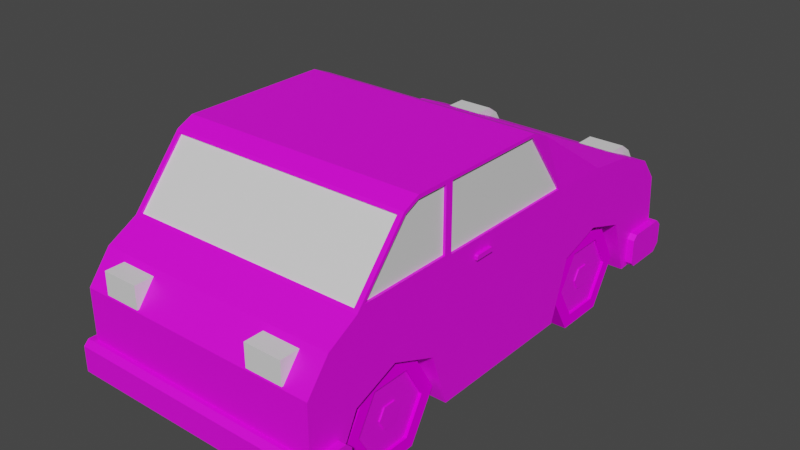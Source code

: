 # Source: model-scenario-ground-level0-misc-car0.blend  (saved by Blender 3.1.7; exported with 4.5.12 LTS)
import bpy
from mathutils import Matrix  # noqa: F401  (used for matrix-valued properties, if any)

bpy.ops.wm.read_factory_settings(use_empty=True)
scene = bpy.context.scene
scene.name = 'Scene'

# ---- collections
col_collection = bpy.data.collections.new('Collection'); scene.collection.children.link(col_collection)

# ---- images (referenced by path relative to the original .blend; pixels are not part of the script)
import os
ASSET_DIR = os.environ.get("B2B_ASSET_DIR", "")  # directory of the original .blend (textures are referenced by path, not embedded)
HERE = os.path.dirname(os.path.abspath(__file__))  # packed textures are extracted next to this script under _unpacked/

def load_image(name, relpath, width, height, colorspace="sRGB"):
    """Load a texture the original file referenced (path relative to the .blend, or extracted next to this script)."""
    p = next((c for c in (os.path.join(HERE, relpath), os.path.join(ASSET_DIR, relpath)) if relpath and os.path.exists(c)), "")
    if p:
        img = bpy.data.images.load(p, check_existing=True)
        img.name = name
    else:  # same state as the original file: an image datablock whose file is absent (Cycles renders it pink)
        img = bpy.data.images.new(name, width, height)
        img.source = "FILE"
        img.filepath = "//" + (relpath or name)
    img.colorspace_settings.name = colorspace
    return img
img_carcass_texture_3 = load_image('carcass texture 3', 'texture-scenario-static-level0-micelanious-car0-wheel.tga', 1024, 1024, 'sRGB')
img_carcass_uv = load_image('carcass uv', '', 1024, 1024, 'sRGB')

# ---- materials (node trees are filled in below, after node groups)
mat_material_metal = bpy.data.materials.new('material_metal')
mat_material_metal.use_transparent_shadow = False
mat_material_glass = bpy.data.materials.new('material_glass')
mat_material_glass.use_transparent_shadow = False
mat_material_carcass_metal = bpy.data.materials.new('material_carcass_metal')
mat_material_carcass_metal.use_transparent_shadow = False
mat_material_emissive_front_light = bpy.data.materials.new('material_emissive_front_light')
mat_material_emissive_front_light.use_transparent_shadow = False
mat_material_emissive_back_light = bpy.data.materials.new('material_emissive_back_light')
mat_material_emissive_back_light.use_transparent_shadow = False
mat_material_wheel_metal = bpy.data.materials.new('material_wheel_metal')
mat_material_wheel_metal.use_transparent_shadow = False
mat_material_wheel_eraser = bpy.data.materials.new('material_wheel_eraser')
mat_material_wheel_eraser.use_transparent_shadow = False

# ---- material node trees
mat_material_metal.use_nodes = True; mat_material_metal.node_tree.nodes.clear()
_N = mat_material_metal.node_tree.nodes; _L = mat_material_metal.node_tree.links
n0 = _N.new('ShaderNodeBsdfPrincipled'); n0.name = 'Principled BSDF'; n0.location = (10, 300)
n0.distribution = 'GGX'
n0.subsurface_method = 'RANDOM_WALK_SKIN'
n0.inputs[3].default_value = 1.45
n0.inputs[27].default_value = (0.0, 0.0, 0.0, 1.0)
n0.inputs[28].default_value = 1.0
n1 = _N.new('ShaderNodeOutputMaterial'); n1.name = 'Material Output'; n1.location = (300, 300)
n2 = _N.new('ShaderNodeTexImage'); n2.name = 'Image Texture'; n2.location = (-280, 280)
n2.image = img_carcass_texture_3
_L.new(n0.outputs[0], n1.inputs[0])
_L.new(n2.outputs[0], n0.inputs[0])
n1.is_active_output = True
mat_material_glass.use_nodes = True; mat_material_glass.node_tree.nodes.clear()
_N = mat_material_glass.node_tree.nodes; _L = mat_material_glass.node_tree.links
n0 = _N.new('ShaderNodeBsdfPrincipled'); n0.name = 'Principled BSDF'; n0.location = (10, 300)
n0.distribution = 'GGX'
n0.subsurface_method = 'RANDOM_WALK_SKIN'
n0.inputs[3].default_value = 1.45
n0.inputs[27].default_value = (0.0, 0.0, 0.0, 1.0)
n0.inputs[28].default_value = 1.0
n1 = _N.new('ShaderNodeOutputMaterial'); n1.name = 'Material Output'; n1.location = (300, 300)
_L.new(n0.outputs[0], n1.inputs[0])
n1.is_active_output = True
mat_material_carcass_metal.use_nodes = True; mat_material_carcass_metal.node_tree.nodes.clear()
_N = mat_material_carcass_metal.node_tree.nodes; _L = mat_material_carcass_metal.node_tree.links
n0 = _N.new('ShaderNodeBsdfPrincipled'); n0.name = 'Principled BSDF'; n0.location = (10, 300)
n0.distribution = 'GGX'
n0.subsurface_method = 'RANDOM_WALK_SKIN'
n0.inputs[3].default_value = 1.45
n0.inputs[27].default_value = (0.0, 0.0, 0.0, 1.0)
n0.inputs[28].default_value = 1.0
n1 = _N.new('ShaderNodeOutputMaterial'); n1.name = 'Material Output'; n1.location = (300, 300)
n2 = _N.new('ShaderNodeTexImage'); n2.name = 'Image Texture'; n2.location = (-280, 280)
n2.image = img_carcass_uv
_L.new(n0.outputs[0], n1.inputs[0])
_L.new(n2.outputs[0], n0.inputs[0])
n1.is_active_output = True
mat_material_emissive_front_light.use_nodes = True; mat_material_emissive_front_light.node_tree.nodes.clear()
_N = mat_material_emissive_front_light.node_tree.nodes; _L = mat_material_emissive_front_light.node_tree.links
n0 = _N.new('ShaderNodeBsdfPrincipled'); n0.name = 'Principled BSDF'; n0.location = (10, 300)
n0.distribution = 'GGX'
n0.subsurface_method = 'RANDOM_WALK_SKIN'
n0.inputs[3].default_value = 1.45
n0.inputs[27].default_value = (0.0, 0.0, 0.0, 1.0)
n0.inputs[28].default_value = 1.0
n1 = _N.new('ShaderNodeOutputMaterial'); n1.name = 'Material Output'; n1.location = (300, 300)
_L.new(n0.outputs[0], n1.inputs[0])
n1.is_active_output = True
mat_material_emissive_back_light.use_nodes = True; mat_material_emissive_back_light.node_tree.nodes.clear()
_N = mat_material_emissive_back_light.node_tree.nodes; _L = mat_material_emissive_back_light.node_tree.links
n0 = _N.new('ShaderNodeBsdfPrincipled'); n0.name = 'Principled BSDF'; n0.location = (10, 300)
n0.distribution = 'GGX'
n0.subsurface_method = 'RANDOM_WALK_SKIN'
n0.inputs[3].default_value = 1.45
n0.inputs[27].default_value = (0.0, 0.0, 0.0, 1.0)
n0.inputs[28].default_value = 1.0
n1 = _N.new('ShaderNodeOutputMaterial'); n1.name = 'Material Output'; n1.location = (300, 300)
_L.new(n0.outputs[0], n1.inputs[0])
n1.is_active_output = True
mat_material_wheel_metal.use_nodes = True; mat_material_wheel_metal.node_tree.nodes.clear()
_N = mat_material_wheel_metal.node_tree.nodes; _L = mat_material_wheel_metal.node_tree.links
n0 = _N.new('ShaderNodeBsdfPrincipled'); n0.name = 'Principled BSDF'; n0.location = (10, 300)
n0.distribution = 'GGX'
n0.subsurface_method = 'RANDOM_WALK_SKIN'
n0.inputs[3].default_value = 1.45
n0.inputs[27].default_value = (0.0, 0.0, 0.0, 1.0)
n0.inputs[28].default_value = 1.0
n1 = _N.new('ShaderNodeOutputMaterial'); n1.name = 'Material Output'; n1.location = (300, 300)
n2 = _N.new('ShaderNodeTexImage'); n2.name = 'Image Texture'; n2.location = (-280, 280)
n2.image = img_carcass_texture_3
_L.new(n0.outputs[0], n1.inputs[0])
_L.new(n2.outputs[0], n0.inputs[0])
n1.is_active_output = True
mat_material_wheel_eraser.use_nodes = True; mat_material_wheel_eraser.node_tree.nodes.clear()
_N = mat_material_wheel_eraser.node_tree.nodes; _L = mat_material_wheel_eraser.node_tree.links
n0 = _N.new('ShaderNodeBsdfPrincipled'); n0.name = 'Principled BSDF'; n0.location = (10, 300)
n0.distribution = 'GGX'
n0.subsurface_method = 'RANDOM_WALK_SKIN'
n0.inputs[3].default_value = 1.45
n0.inputs[13].default_value = 0.0
n0.inputs[27].default_value = (0.0, 0.0, 0.0, 1.0)
n0.inputs[28].default_value = 1.0
n1 = _N.new('ShaderNodeOutputMaterial'); n1.name = 'Material Output'; n1.location = (300, 300)
n2 = _N.new('ShaderNodeTexImage'); n2.name = 'Image Texture'; n2.location = (-280, 280)
n2.image = img_carcass_texture_3
_L.new(n0.outputs[0], n1.inputs[0])
_L.new(n2.outputs[0], n0.inputs[0])
n1.is_active_output = True

# ---- world
world_world = bpy.data.worlds.new('World'); scene.world = world_world
world_world.use_nodes = True; world_world.node_tree.nodes.clear()
_N = world_world.node_tree.nodes; _L = world_world.node_tree.links
n0 = _N.new('ShaderNodeOutputWorld'); n0.name = 'World Output'; n0.location = (300, 300)
n1 = _N.new('ShaderNodeBackground'); n1.name = 'Background'; n1.location = (10, 300)
n1.inputs[0].default_value = (0.05088, 0.05088, 0.05088, 1.0)
_L.new(n1.outputs[0], n0.inputs[0])
n0.is_active_output = True
world_world.color = (0.05088, 0.05088, 0.05088)
world_world.use_sun_shadow = False
world_world.sun_shadow_jitter_overblur = 0.0

# ---- meshes
me_car0_carcass_mesh = bpy.data.meshes.new('car0_carcass_mesh')
me_car0_carcass_mesh.from_pydata([(-0.9999, -0.7885, 0.2067), (-0.9999, -0.7885, 1.306), (-0.9999, 0.5059, 0.2067), (-0.9999, 0.5059, 1.306), (0.9999, -0.7885, 0.2067), (0.9999, -0.7885, 1.306), (0.9999, 0.5059, 0.2067), (0.9999, 0.5059, 1.306), (-0.9999, 1.756, 1.113), (-0.9999, 1.958, 0.2399), (0.9999, 1.958, 0.2399), (0.9999, 1.756, 1.113), (-0.9999, -2.08, 0.2419), (0.9999, -1.894, 1.171), (-0.9999, -1.894, 1.171), (0.9999, -2.08, 0.2419), (-0.9998, -1.313, 0.8011), (1.0, -1.313, 0.8011), (1.0, -0.9348, 0.6444), (-0.9998, -0.9348, 0.6444), (-0.9998, -1.671, 0.66), (1.0, -1.671, 0.66), (0.9999, 1.018, 0.812), (-0.9999, 1.018, 0.812), (0.9999, 0.6575, 0.6962), (-0.9999, 0.6575, 0.6962), (0.9999, 1.378, 0.6962), (-0.9999, 1.378, 0.6962), (-0.9999, 1.544, 0.2251), (0.9999, 1.544, 0.2251), (-0.9998, -1.876, 0.2426), (0.9999, -1.876, 0.2426), (-0.9999, 1.014, 1.306), (-0.9999, 1.907, 0.9203), (0.9999, 1.907, 0.9203), (0.9999, 1.014, 1.306), (0.9999, 1.439, 1.249), (-0.9999, 1.439, 1.249), (-0.9999, -2.08, 0.932), (-0.9999, -1.649, 1.306), (0.9999, -1.649, 1.306), (0.9999, -2.08, 0.932), (-0.9999, -0.7885, 1.865), (-0.9999, 0.1172, 1.865), (0.9999, 0.1172, 1.865), (0.9999, -0.7885, 1.865), (-1.011, 0.2895, 1.791), (0.9884, 0.2895, 1.791), (0.9999, -1.093, 1.865), (-0.9999, -1.093, 1.865), (-0.9999, -1.226, 1.802), (0.9999, -1.226, 1.802), (0.941, 0.3179, 1.772), (0.9519, 0.986, 1.325), (-0.9524, 0.986, 1.325), (-0.9633, 0.3179, 1.772), (0.941, 0.3079, 1.757), (0.9519, 0.9761, 1.31), (-0.9524, 0.9761, 1.31), (-0.9633, 0.3079, 1.757), (0.9601, -1.631, 1.327), (-0.9601, -1.631, 1.327), (-0.9601, -1.244, 1.781), (0.9601, -1.244, 1.781), (0.9601, -1.618, 1.316), (-0.9601, -1.618, 1.316), (-0.9601, -1.231, 1.77), (0.9601, -1.231, 1.77), (0.9999, -1.584, 1.345), (0.9999, -0.8276, 1.345), (0.9999, -1.095, 1.836), (0.9999, -0.8276, 1.836), (0.9999, -1.212, 1.781), (0.9802, -1.584, 1.345), (0.9802, -0.8276, 1.345), (0.9802, -1.095, 1.836), (0.9802, -0.8276, 1.836), (0.9802, -1.212, 1.781), (0.9999, 0.4737, 1.33), (0.9999, -0.7648, 1.33), (0.9999, 0.1019, 1.841), (0.9999, -0.7648, 1.841), (0.9801, 0.4737, 1.33), (0.9801, -0.7648, 1.33), (0.9801, 0.1019, 1.841), (0.9801, -0.7648, 1.841), (-0.9999, -1.584, 1.345), (-0.9999, -0.8274, 1.345), (-0.9999, -1.095, 1.837), (-0.9999, -0.8274, 1.837), (-0.9999, -1.212, 1.781), (-0.9801, -1.584, 1.345), (-0.9801, -0.8274, 1.345), (-0.9801, -1.095, 1.837), (-0.9801, -0.8274, 1.837), (-0.9801, -1.212, 1.781), (-0.9999, -0.765, 1.33), (-0.9999, 0.474, 1.33), (-0.9999, -0.765, 1.841), (-0.9999, 0.102, 1.841), (-0.9801, -0.765, 1.33), (-0.9801, 0.474, 1.33), (-0.9801, -0.765, 1.841), (-0.9801, 0.102, 1.841), (0.9991, -0.5114, 1.185), (0.9991, -0.3444, 1.185), (1.024, -0.5114, 1.185), (1.024, -0.3444, 1.185), (0.9991, -0.5114, 1.212), (0.9991, -0.5014, 1.222), (1.024, -0.5014, 1.222), (1.024, -0.5114, 1.212), (0.9991, -0.3544, 1.222), (0.9991, -0.3444, 1.212), (1.024, -0.3444, 1.212), (1.024, -0.3544, 1.222), (-1.001, -0.3442, 1.185), (-0.9972, -0.5111, 1.185), (-1.026, -0.3447, 1.185), (-1.023, -0.5117, 1.185), (-1.001, -0.3442, 1.212), (-1.001, -0.3542, 1.222), (-1.026, -0.3547, 1.222), (-1.026, -0.3447, 1.212), (-0.9974, -0.5011, 1.222), (-0.9972, -0.5111, 1.212), (-1.023, -0.5117, 1.212), (-1.023, -0.5017, 1.222), (-1.06, 2.021, 0.299), (-1.06, 1.959, 0.2374), (1.06, 1.959, 0.2374), (1.06, 2.021, 0.299), (-1.06, 1.97, 0.5205), (-1.06, 2.021, 0.4701), (1.06, 2.021, 0.4701), (1.06, 1.97, 0.5205), (-1.06, 1.596, 0.4798), (-1.06, 1.636, 0.5205), (1.06, 1.636, 0.5205), (1.06, 1.596, 0.4798), (-1.06, 1.633, 0.2374), (-1.06, 1.596, 0.2745), (1.06, 1.596, 0.2745), (1.06, 1.633, 0.2374), (-1.06, -1.783, 0.299), (-1.06, -1.845, 0.2374), (1.06, -1.845, 0.2374), (1.06, -1.783, 0.299), (-1.06, -1.834, 0.5205), (-1.06, -1.783, 0.4701), (1.06, -1.783, 0.4701), (1.06, -1.834, 0.5205), (-1.06, -2.152, 0.4798), (-1.06, -2.111, 0.5205), (1.06, -2.111, 0.5205), (1.06, -2.152, 0.4798), (-1.06, -2.115, 0.2374), (-1.06, -2.152, 0.2745), (1.06, -2.152, 0.2745), (1.06, -2.115, 0.2374), (0.5007, 1.747, 1.099), (0.5007, 1.57, 1.193), (0.5007, 1.907, 0.9195), (0.8011, 1.747, 1.099), (0.8011, 1.57, 1.193), (0.8011, 1.907, 0.9195), (0.5007, 1.742, 1.193), (0.5007, 1.907, 1.028), (0.8011, 1.907, 1.028), (0.8011, 1.742, 1.193), (0.5007, 1.845, 1.123), (0.8011, 1.845, 1.123), (-0.8011, 1.747, 1.099), (-0.8011, 1.57, 1.193), (-0.8011, 1.907, 0.9195), (-0.5007, 1.747, 1.099), (-0.5007, 1.57, 1.193), (-0.5007, 1.907, 0.9195), (-0.8011, 1.742, 1.193), (-0.8011, 1.907, 1.028), (-0.5007, 1.907, 1.028), (-0.5007, 1.742, 1.193), (-0.8011, 1.845, 1.123), (-0.5007, 1.845, 1.123), (0.5006, -2.08, 0.9482), (0.5006, -2.08, 1.131), (0.5006, -1.897, 0.9482), (0.5006, -1.897, 1.131), (0.7997, -2.08, 0.9482), (0.7997, -2.08, 1.131), (0.7997, -1.897, 0.9482), (0.7997, -1.897, 1.131), (-0.7997, -2.08, 0.9482), (-0.7997, -2.08, 1.131), (-0.7997, -1.897, 0.9482), (-0.7997, -1.897, 1.131), (-0.5006, -2.08, 0.9482), (-0.5006, -2.08, 1.131), (-0.5006, -1.897, 0.9482), (-0.5006, -1.897, 1.131)], [], [(0, 1, 3, 2), (7, 6, 24, 22, 26, 29, 10, 34, 11, 36, 35), (6, 7, 5, 4), (4, 5, 40, 13, 41, 15, 31, 21, 17, 18), (2, 6, 4, 0), (32, 3, 43, 46), (40, 51, 63, 60), (9, 33, 34, 10), (6, 2, 25, 24), (32, 46, 55, 54), (15, 41, 38, 12), (0, 4, 18, 19), (16, 17, 21, 20), (19, 18, 17, 16), (20, 21, 31, 30), (22, 23, 27, 26), (24, 25, 23, 22), (26, 27, 28, 29), (29, 28, 9, 10), (30, 31, 15, 12), (32, 35, 36, 37), (2, 3, 32, 37, 8, 33, 9, 28, 27, 23, 25), (8, 11, 34, 33), (37, 36, 11, 8), (40, 39, 14, 13), (1, 0, 19, 16, 20, 30, 12, 38, 14, 39), (13, 14, 38, 41), (44, 43, 42, 45), (43, 44, 47, 46), (45, 42, 49, 48), (49, 42, 89, 88), (7, 44, 80, 78), (7, 35, 47, 44), (3, 1, 96, 97), (5, 45, 71, 69), (50, 51, 48, 49), (53, 54, 58, 57), (35, 32, 54, 53), (47, 35, 53, 52), (46, 47, 52, 55), (57, 58, 59, 56), (52, 53, 57, 56), (55, 52, 56, 59), (54, 55, 59, 58), (60, 63, 67, 64), (39, 40, 60, 61), (50, 39, 61, 62), (51, 50, 62, 63), (65, 64, 67, 66), (61, 60, 64, 65), (63, 62, 66, 67), (62, 61, 65, 66), (69, 71, 76, 74), (45, 48, 70, 71), (40, 5, 69, 68), (48, 51, 72, 70), (51, 40, 68, 72), (73, 74, 76, 75, 77), (71, 70, 75, 76), (72, 68, 73, 77), (70, 72, 77, 75), (68, 69, 74, 73), (81, 79, 83, 85), (45, 5, 79, 81), (44, 45, 81, 80), (5, 7, 78, 79), (83, 82, 84, 85), (80, 81, 85, 84), (78, 80, 84, 82), (79, 78, 82, 83), (86, 90, 95, 91), (42, 1, 87, 89), (39, 50, 90, 86), (1, 39, 86, 87), (50, 49, 88, 90), (92, 91, 95, 93, 94), (87, 86, 91, 92), (89, 87, 92, 94), (88, 89, 94, 93), (90, 88, 93, 95), (99, 97, 101, 103), (43, 3, 97, 99), (1, 42, 98, 96), (42, 43, 99, 98), (101, 100, 102, 103), (97, 96, 100, 101), (96, 98, 102, 100), (98, 99, 103, 102), (115, 112, 109, 110), (107, 114, 115, 110, 111, 106), (105, 107, 106, 104), (110, 109, 108, 111), (106, 111, 108, 104), (112, 115, 114, 113), (105, 113, 114, 107), (127, 124, 121, 122), (119, 126, 127, 122, 123, 118), (117, 119, 118, 116), (122, 121, 120, 123), (118, 123, 120, 116), (124, 127, 126, 125), (117, 125, 126, 119), (135, 132, 137, 138), (128, 133, 134, 131), (130, 129, 128, 131), (140, 141, 136, 137, 132, 133, 128, 129), (132, 135, 134, 133), (130, 131, 134, 135, 138, 139, 142, 143), (138, 137, 136, 139), (129, 130, 143, 140), (140, 143, 142, 141), (142, 139, 136, 141), (151, 148, 153, 154), (144, 149, 150, 147), (146, 145, 144, 147), (156, 157, 152, 153, 148, 149, 144, 145), (148, 151, 150, 149), (146, 147, 150, 151, 154, 155, 158, 159), (154, 153, 152, 155), (145, 146, 159, 156), (156, 159, 158, 157), (158, 155, 152, 157), (162, 167, 168, 165), (165, 168, 171, 169, 164, 163), (160, 161, 166, 170, 167, 162), (166, 169, 171, 170), (169, 166, 161, 164), (170, 171, 168, 167), (174, 179, 180, 177), (177, 180, 183, 181, 176, 175), (172, 173, 178, 182, 179, 174), (178, 181, 183, 182), (181, 178, 173, 176), (182, 183, 180, 179), (184, 185, 187, 186), (190, 191, 189, 188), (188, 189, 185, 184), (186, 190, 188, 184), (191, 187, 185, 189), (192, 193, 195, 194), (198, 199, 197, 196), (196, 197, 193, 192), (194, 198, 196, 192), (199, 195, 193, 197)])
me_car0_carcass_mesh.polygons.foreach_set('material_index', [2, 2, 2, 2, 2, 2, 0, 2, 2, 0, 2, 2, 2, 2, 2, 2, 2, 2, 2, 2, 2, 2, 2, 2, 2, 2, 2, 2, 2, 2, 0, 0, 2, 0, 0, 2, 0, 0, 0, 0, 1, 0, 0, 0, 0, 0, 0, 0, 1, 0, 0, 0, 0, 0, 0, 0, 0, 1, 0, 0, 0, 0, 0, 0, 0, 0, 1, 0, 0, 0, 0, 0, 0, 0, 0, 1, 0, 0, 0, 0, 0, 0, 0, 0, 1, 0, 0, 0, 0, 0, 0, 0, 0, 0, 0, 0, 0, 0, 0, 0, 0, 0, 0, 0, 0, 0, 0, 0, 0, 0, 0, 0, 0, 0, 0, 0, 0, 0, 0, 0, 0, 0, 3, 3, 3, 3, 3, 3, 3, 3, 3, 3, 3, 3, 4, 4, 4, 4, 4, 4, 4, 4, 4, 4])
_uv = me_car0_carcass_mesh.uv_layers.new(name='UVMap')
_uv.uv.foreach_set('vector', [0.7799, 0.01183, 0.7769, 0.1455, 0.6195, 0.1419, 0.6226, 0.008268, 0.306, 0.3193, 0.4419, 0.3144, 0.3821, 0.3353, 0.3694, 0.3804, 0.3853, 0.4244, 0.4443, 0.4429, 0.4443, 0.494, 0.3599, 0.4908, 0.3354, 0.473, 0.3172, 0.4344, 0.3082, 0.3822, 0.695, 0.8891, 0.6922, 0.7545, 0.8507, 0.7511, 0.8535, 0.8857, 0.886, 0.2787, 0.8781, 0.4114, 0.7741, 0.4053, 0.7455, 0.3872, 0.7247, 0.357, 0.7297, 0.2736, 0.7544, 0.2752, 0.7761, 0.3271, 0.8183, 0.3467, 0.8651, 0.3305, 0.603, 0.008268, 0.603, 0.2557, 0.4429, 0.2557, 0.4429, 0.008268, 0.08133, 0.3841, 0.07907, 0.447, 0.008268, 0.4926, 0.01819, 0.4716, 0.1062, 0.9917, 0.008268, 0.9905, 0.01187, 0.9856, 0.1028, 0.9863, 0.2187, 0.2557, 0.1342, 0.2557, 0.1342, 0.008268, 0.2187, 0.008268, 0.377, 0.936, 0.377, 0.6886, 0.4404, 0.6886, 0.4404, 0.936, 0.2352, 0.6915, 0.3605, 0.6886, 0.3563, 0.695, 0.2385, 0.6964, 0.4608, 0.4311, 0.4608, 0.3457, 0.7082, 0.3457, 0.7082, 0.4311, 0.9778, 0.6746, 0.9778, 0.922, 0.9207, 0.922, 0.9207, 0.6746, 0.9269, 0.008281, 0.9269, 0.2557, 0.8793, 0.2557, 0.8793, 0.008281, 0.9207, 0.6746, 0.9207, 0.922, 0.8701, 0.922, 0.8701, 0.6746, 0.8793, 0.008281, 0.8793, 0.2557, 0.8218, 0.2557, 0.8218, 0.008275, 0.168, 0.5092, 0.168, 0.7566, 0.1212, 0.7566, 0.1212, 0.5092, 0.4404, 0.936, 0.4404, 0.6886, 0.4872, 0.6886, 0.4872, 0.936, 0.1212, 0.5092, 0.1212, 0.7566, 0.05941, 0.7566, 0.05941, 0.5092, 0.05941, 0.5092, 0.05941, 0.7566, 0.008268, 0.7566, 0.008268, 0.5092, 0.8218, 0.008275, 0.8218, 0.2557, 0.7964, 0.2557, 0.7964, 0.008268, 0.008268, 0.2557, 0.008268, 0.008268, 0.06129, 0.008268, 0.06129, 0.2557, 0.215, 0.4518, 0.07907, 0.447, 0.08133, 0.3841, 0.09024, 0.3318, 0.1085, 0.2933, 0.133, 0.2755, 0.2173, 0.2722, 0.2173, 0.3233, 0.1583, 0.3418, 0.1424, 0.3859, 0.1552, 0.4309, 0.1039, 0.2557, 0.1039, 0.008268, 0.1342, 0.008268, 0.1342, 0.2557, 0.06129, 0.2557, 0.06129, 0.008268, 0.1039, 0.008268, 0.1039, 0.2557, 0.4608, 0.2736, 0.7082, 0.2736, 0.7082, 0.3082, 0.4608, 0.3082, 0.6693, 0.7514, 0.6757, 0.8855, 0.6553, 0.833, 0.6083, 0.816, 0.5655, 0.8353, 0.5429, 0.8874, 0.5179, 0.8886, 0.514, 0.8045, 0.5353, 0.7742, 0.5644, 0.7564, 0.4608, 0.3082, 0.7082, 0.3082, 0.7082, 0.3457, 0.4608, 0.3457, 0.4031, 0.008268, 0.4031, 0.2557, 0.2911, 0.2557, 0.2911, 0.008268, 0.4031, 0.2557, 0.4031, 0.008268, 0.4263, 0.009685, 0.4263, 0.2571, 0.2911, 0.008268, 0.2911, 0.2557, 0.2534, 0.2557, 0.2534, 0.008268, 0.6295, 0.6746, 0.6757, 0.6814, 0.6707, 0.6846, 0.629, 0.6787, 0.6922, 0.7545, 0.7311, 0.6746, 0.7329, 0.6772, 0.6955, 0.7513, 0.306, 0.3193, 0.3082, 0.3822, 0.2451, 0.2947, 0.2352, 0.2736, 0.6195, 0.1419, 0.7769, 0.1455, 0.7741, 0.148, 0.6231, 0.1451, 0.8781, 0.4114, 0.886, 0.4848, 0.8808, 0.4817, 0.8738, 0.4154, 0.2352, 0.2557, 0.2352, 0.008268, 0.2534, 0.008268, 0.2534, 0.2557, 0.2393, 0.9099, 0.2385, 0.6964, 0.2428, 0.6989, 0.2423, 0.9066, 0.2352, 0.9163, 0.2352, 0.6915, 0.2385, 0.6964, 0.2393, 0.9099, 0.3605, 0.9135, 0.2352, 0.9163, 0.2393, 0.9099, 0.3571, 0.9085, 0.3605, 0.6886, 0.3605, 0.9135, 0.3571, 0.9085, 0.3563, 0.695, 0.2423, 0.9066, 0.2428, 0.6989, 0.3533, 0.6983, 0.3528, 0.9061, 0.3571, 0.9085, 0.2393, 0.9099, 0.2423, 0.9066, 0.3528, 0.9061, 0.3563, 0.695, 0.3571, 0.9085, 0.3528, 0.9061, 0.3533, 0.6983, 0.2385, 0.6964, 0.3563, 0.695, 0.3533, 0.6983, 0.2428, 0.6989, 0.1028, 0.9863, 0.01187, 0.9856, 0.01484, 0.9824, 0.09861, 0.9838, 0.1062, 0.7731, 0.1062, 0.9917, 0.1028, 0.9863, 0.1023, 0.7789, 0.008415, 0.7743, 0.1062, 0.7731, 0.1023, 0.7789, 0.01152, 0.7788, 0.008268, 0.9905, 0.008415, 0.7743, 0.01152, 0.7788, 0.01187, 0.9856, 0.09935, 0.7821, 0.09861, 0.9838, 0.01484, 0.9824, 0.01568, 0.7813, 0.1023, 0.7789, 0.1028, 0.9863, 0.09861, 0.9838, 0.09935, 0.7821, 0.01187, 0.9856, 0.01152, 0.7788, 0.01568, 0.7813, 0.01484, 0.9824, 0.01152, 0.7788, 0.1023, 0.7789, 0.09935, 0.7821, 0.01568, 0.7813, 0.8738, 0.4154, 0.8808, 0.4817, 0.8773, 0.4795, 0.8717, 0.4186, 0.886, 0.4848, 0.8415, 0.492, 0.841, 0.4881, 0.8808, 0.4817, 0.7741, 0.4053, 0.8781, 0.4114, 0.8738, 0.4154, 0.7813, 0.4108, 0.8415, 0.492, 0.8207, 0.4825, 0.8225, 0.4799, 0.841, 0.4881, 0.8207, 0.4825, 0.7741, 0.4053, 0.7813, 0.4108, 0.8225, 0.4799, 0.7859, 0.413, 0.8717, 0.4186, 0.8773, 0.4795, 0.8413, 0.4847, 0.8241, 0.4777, 0.8808, 0.4817, 0.841, 0.4881, 0.8413, 0.4847, 0.8773, 0.4795, 0.8225, 0.4799, 0.7813, 0.4108, 0.7859, 0.413, 0.8241, 0.4777, 0.841, 0.4881, 0.8225, 0.4799, 0.8241, 0.4777, 0.8413, 0.4847, 0.7813, 0.4108, 0.8738, 0.4154, 0.8717, 0.4186, 0.7859, 0.413, 0.8502, 0.6796, 0.8483, 0.7488, 0.8453, 0.7466, 0.8478, 0.6824, 0.8535, 0.6764, 0.8507, 0.7511, 0.8483, 0.7488, 0.8502, 0.6796, 0.7311, 0.6746, 0.8535, 0.6764, 0.8502, 0.6796, 0.7329, 0.6772, 0.8507, 0.7511, 0.6922, 0.7545, 0.6955, 0.7513, 0.8483, 0.7488, 0.8453, 0.7466, 0.6998, 0.7479, 0.7353, 0.6799, 0.8478, 0.6824, 0.7329, 0.6772, 0.8502, 0.6796, 0.8478, 0.6824, 0.7353, 0.6799, 0.6955, 0.7513, 0.7329, 0.6772, 0.7353, 0.6799, 0.6998, 0.7479, 0.8483, 0.7488, 0.6955, 0.7513, 0.6998, 0.7479, 0.8453, 0.7466, 0.5713, 0.751, 0.6099, 0.6872, 0.6123, 0.6898, 0.576, 0.7477, 0.6757, 0.6814, 0.6693, 0.7514, 0.6652, 0.7475, 0.6707, 0.6846, 0.5644, 0.7564, 0.6081, 0.6846, 0.6099, 0.6872, 0.5713, 0.751, 0.6693, 0.7514, 0.5644, 0.7564, 0.5713, 0.751, 0.6652, 0.7475, 0.6081, 0.6846, 0.6295, 0.6746, 0.629, 0.6787, 0.6099, 0.6872, 0.6624, 0.7454, 0.576, 0.7477, 0.6123, 0.6898, 0.6296, 0.6816, 0.6682, 0.6872, 0.6652, 0.7475, 0.5713, 0.751, 0.576, 0.7477, 0.6624, 0.7454, 0.6707, 0.6846, 0.6652, 0.7475, 0.6624, 0.7454, 0.6682, 0.6872, 0.629, 0.6787, 0.6707, 0.6846, 0.6682, 0.6872, 0.6296, 0.6816, 0.6099, 0.6872, 0.629, 0.6787, 0.6296, 0.6816, 0.6123, 0.6898, 0.667, 0.2253, 0.6231, 0.1451, 0.628, 0.1474, 0.6683, 0.2223, 0.6653, 0.2279, 0.6195, 0.1419, 0.6231, 0.1451, 0.667, 0.2253, 0.7769, 0.1455, 0.7799, 0.2232, 0.777, 0.2203, 0.7741, 0.148, 0.7799, 0.2232, 0.6653, 0.2279, 0.667, 0.2253, 0.777, 0.2203, 0.628, 0.1474, 0.7717, 0.1516, 0.7737, 0.2181, 0.6683, 0.2223, 0.6231, 0.1451, 0.7741, 0.148, 0.7717, 0.1516, 0.628, 0.1474, 0.7741, 0.148, 0.777, 0.2203, 0.7737, 0.2181, 0.7717, 0.1516, 0.777, 0.2203, 0.667, 0.2253, 0.6683, 0.2223, 0.7737, 0.2181, 0.9056, 0.3591, 0.9025, 0.3591, 0.9025, 0.3409, 0.9056, 0.3409, 0.8777, 0.6287, 0.881, 0.6287, 0.8822, 0.6299, 0.8822, 0.6481, 0.881, 0.6494, 0.8777, 0.6494, 0.9025, 0.3641, 0.9056, 0.3641, 0.9056, 0.3848, 0.9025, 0.3848, 0.9056, 0.3409, 0.9025, 0.3409, 0.9025, 0.3391, 0.9056, 0.3391, 0.9056, 0.3848, 0.9056, 0.3881, 0.9025, 0.3881, 0.9025, 0.3848, 0.9025, 0.3591, 0.9056, 0.3591, 0.9056, 0.3608, 0.9025, 0.3608, 0.9025, 0.3641, 0.9025, 0.3608, 0.9056, 0.3608, 0.9056, 0.3641, 0.9025, 0.2754, 0.9056, 0.2754, 0.9056, 0.2936, 0.9025, 0.2936, 0.6195, 0.249, 0.6195, 0.2456, 0.6208, 0.2444, 0.639, 0.2444, 0.6402, 0.2456, 0.6402, 0.249, 0.9056, 0.3193, 0.9025, 0.3193, 0.9025, 0.2986, 0.9056, 0.2986, 0.9025, 0.2936, 0.9056, 0.2936, 0.9056, 0.2953, 0.9025, 0.2953, 0.9025, 0.2986, 0.9025, 0.2953, 0.9056, 0.2953, 0.9056, 0.2986, 0.9056, 0.2754, 0.9025, 0.2754, 0.9025, 0.2736, 0.9056, 0.2736, 0.9056, 0.3193, 0.9056, 0.3226, 0.9025, 0.3226, 0.9025, 0.3193, 0.4974, 0.6632, 0.2352, 0.6632, 0.2352, 0.6219, 0.4974, 0.6219, 0.2352, 0.5317, 0.2352, 0.5106, 0.4974, 0.5106, 0.4974, 0.5317, 0.4974, 0.5425, 0.2352, 0.5425, 0.2352, 0.5317, 0.4974, 0.5317, 0.5088, 0.4476, 0.5134, 0.4522, 0.5134, 0.4776, 0.5083, 0.4826, 0.467, 0.4826, 0.4608, 0.4764, 0.4608, 0.4552, 0.4684, 0.4476, 0.2352, 0.6632, 0.4974, 0.6632, 0.4974, 0.672, 0.2352, 0.672, 0.1577, 0.8181, 0.1501, 0.8257, 0.129, 0.8257, 0.1227, 0.8194, 0.1227, 0.7781, 0.1278, 0.7731, 0.1532, 0.7731, 0.1577, 0.7777, 0.4974, 0.6219, 0.2352, 0.6219, 0.2352, 0.6148, 0.4974, 0.6148, 0.2352, 0.5425, 0.4974, 0.5425, 0.4974, 0.5829, 0.2352, 0.5829, 0.2352, 0.5829, 0.4974, 0.5829, 0.4974, 0.5894, 0.2352, 0.5894, 0.4974, 0.5894, 0.4974, 0.6148, 0.2352, 0.6148, 0.2352, 0.5894, 0.7762, 0.552, 0.514, 0.552, 0.514, 0.5177, 0.7762, 0.5177, 0.514, 0.582, 0.514, 0.5609, 0.7762, 0.5609, 0.7762, 0.582, 0.7762, 0.5928, 0.514, 0.5928, 0.514, 0.582, 0.7762, 0.582, 0.6863, 0.4476, 0.6908, 0.4522, 0.6908, 0.4776, 0.6858, 0.4826, 0.6515, 0.4826, 0.6452, 0.4764, 0.6452, 0.4552, 0.6528, 0.4476, 0.514, 0.552, 0.7762, 0.552, 0.7762, 0.5609, 0.514, 0.5609, 0.8307, 0.5106, 0.8383, 0.5182, 0.8383, 0.5394, 0.8321, 0.5456, 0.7978, 0.5456, 0.7927, 0.5406, 0.7927, 0.5152, 0.7973, 0.5106, 0.7762, 0.5177, 0.514, 0.5177, 0.514, 0.5106, 0.7762, 0.5106, 0.514, 0.5928, 0.7762, 0.5928, 0.7762, 0.6262, 0.514, 0.6262, 0.514, 0.6262, 0.7762, 0.6262, 0.7762, 0.6327, 0.514, 0.6327, 0.7762, 0.6327, 0.7762, 0.6581, 0.514, 0.6581, 0.514, 0.6327, 0.2115, 0.8268, 0.2115, 0.8402, 0.1743, 0.8402, 0.1743, 0.8268, 0.8611, 0.6433, 0.8507, 0.6348, 0.8464, 0.6215, 0.8478, 0.606, 0.8611, 0.5895, 0.8564, 0.614, 0.1945, 0.5385, 0.1993, 0.5629, 0.1859, 0.5464, 0.1846, 0.531, 0.1889, 0.5176, 0.1993, 0.5092, 0.1898, 0.7731, 0.1898, 0.8103, 0.1743, 0.8103, 0.1743, 0.7731, 0.1898, 0.8103, 0.1898, 0.7731, 0.211, 0.7731, 0.211, 0.8103, 0.2115, 0.8542, 0.1743, 0.8542, 0.1743, 0.8402, 0.2115, 0.8402, 0.8299, 0.6158, 0.8299, 0.6292, 0.7927, 0.6292, 0.7927, 0.6158, 0.1993, 0.7034, 0.1889, 0.6949, 0.1846, 0.6816, 0.1859, 0.6662, 0.1993, 0.6497, 0.1945, 0.6741, 0.1945, 0.6087, 0.1993, 0.6331, 0.1859, 0.6166, 0.1846, 0.6012, 0.1889, 0.5879, 0.1993, 0.5794, 0.814, 0.5993, 0.814, 0.5621, 0.8295, 0.5621, 0.8295, 0.5993, 0.814, 0.5621, 0.814, 0.5993, 0.7927, 0.5993, 0.7927, 0.5621, 0.8299, 0.6433, 0.7927, 0.6433, 0.7927, 0.6292, 0.8299, 0.6292, 0.1846, 0.7199, 0.2072, 0.7199, 0.2072, 0.7425, 0.1846, 0.7425, 0.9003, 0.5895, 0.9003, 0.6122, 0.8777, 0.6122, 0.8777, 0.5895, 0.6061, 0.4846, 0.5834, 0.4846, 0.5834, 0.4476, 0.6061, 0.4476, 0.6287, 0.4476, 0.6287, 0.4846, 0.6061, 0.4846, 0.6061, 0.4476, 0.8549, 0.5106, 0.8919, 0.5106, 0.8919, 0.5332, 0.8549, 0.5332, 0.1227, 0.8422, 0.1453, 0.8422, 0.1453, 0.8648, 0.1227, 0.8648, 0.1969, 0.8708, 0.1969, 0.8934, 0.1743, 0.8934, 0.1743, 0.8708, 0.5669, 0.4702, 0.5669, 0.4929, 0.5299, 0.4929, 0.5299, 0.4702, 0.5299, 0.4476, 0.5669, 0.4476, 0.5669, 0.4702, 0.5299, 0.4702, 0.8549, 0.5497, 0.8919, 0.5497, 0.8919, 0.5723, 0.8549, 0.5723])
me_car0_carcass_mesh.materials.append(mat_material_metal)
me_car0_carcass_mesh.materials.append(mat_material_glass)
me_car0_carcass_mesh.materials.append(mat_material_carcass_metal)
me_car0_carcass_mesh.materials.append(mat_material_emissive_front_light)
me_car0_carcass_mesh.materials.append(mat_material_emissive_back_light)
me_car0_carcass_mesh.use_remesh_fix_poles = True
me_car0_carcass_mesh.use_remesh_preserve_attributes = False
me_car0_carcass_mesh.use_paint_bone_selection = False
me_car0_carcass_mesh.use_paint_mask = True
me_car0_carcass_mesh.update()
me_cylinder = bpy.data.meshes.new('Cylinder')
me_cylinder.from_pydata([(-0.9503, -0.8721, 0.3669), (-0.5507, -0.8721, 0.3669), (-0.9503, -1.084, 0.0005929), (-0.5507, -1.084, 0.0005929), (-0.9503, -1.507, 0.0005929), (-0.5507, -1.507, 0.0005929), (-0.9503, -1.718, 0.3669), (-0.5507, -1.718, 0.3669), (-0.9503, -1.507, 0.7332), (-0.5507, -1.507, 0.7332), (-0.9503, -1.084, 0.7332), (-0.5507, -1.084, 0.7332), (-0.5507, -1.14, 0.09911), (-0.5507, -0.9859, 0.3669), (-0.5507, -1.45, 0.09911), (-0.5507, -1.604, 0.3669), (-0.5507, -1.45, 0.6347), (-0.5507, -1.14, 0.6347), (-0.572, -1.14, 0.09911), (-0.572, -0.9859, 0.3669), (-0.572, -1.45, 0.09911), (-0.572, -1.604, 0.3669), (-0.572, -1.45, 0.6347), (-0.572, -1.14, 0.6347), (-0.9503, -0.9845, 0.3669), (-0.9503, -1.14, 0.09792), (-0.9503, -1.45, 0.09792), (-0.9503, -1.606, 0.3669), (-0.9503, -1.45, 0.6359), (-0.9503, -1.14, 0.6359), (-0.9317, -0.9845, 0.3669), (-0.9317, -1.14, 0.09792), (-0.9317, -1.45, 0.09792), (-0.9317, -1.606, 0.3669), (-0.9317, -1.45, 0.6359), (-0.9317, -1.14, 0.6359), (-0.572, -1.246, 0.2823), (-0.572, -1.197, 0.3669), (-0.572, -1.344, 0.2823), (-0.572, -1.393, 0.3669), (-0.572, -1.344, 0.4515), (-0.572, -1.246, 0.4515), (-0.5615, -1.246, 0.2823), (-0.5615, -1.197, 0.3669), (-0.5615, -1.344, 0.2823), (-0.5615, -1.393, 0.3669), (-0.5615, -1.344, 0.4515), (-0.5615, -1.246, 0.4515), (-0.9317, -1.197, 0.3669), (-0.9317, -1.246, 0.2822), (-0.9317, -1.344, 0.2822), (-0.9317, -1.393, 0.3669), (-0.9317, -1.344, 0.4516), (-0.9317, -1.246, 0.4516), (-0.941, -1.197, 0.3669), (-0.941, -1.246, 0.2822), (-0.941, -1.344, 0.2822), (-0.941, -1.393, 0.3669), (-0.941, -1.344, 0.4516), (-0.941, -1.246, 0.4516)], [], [(0, 1, 3, 2), (2, 3, 5, 4), (4, 5, 7, 6), (6, 7, 9, 8), (1, 11, 17, 13), (8, 9, 11, 10), (10, 11, 1, 0), (2, 4, 26, 25), (17, 16, 22, 23), (9, 7, 15, 16), (5, 3, 12, 14), (11, 9, 16, 17), (3, 1, 13, 12), (7, 5, 14, 15), (19, 23, 41, 37), (15, 14, 20, 21), (12, 13, 19, 18), (13, 17, 23, 19), (16, 15, 21, 22), (14, 12, 18, 20), (28, 29, 35, 34), (8, 10, 29, 28), (0, 2, 25, 24), (4, 6, 27, 26), (10, 0, 24, 29), (6, 8, 28, 27), (32, 33, 51, 50), (26, 27, 33, 32), (24, 25, 31, 30), (29, 24, 30, 35), (27, 28, 34, 33), (25, 26, 32, 31), (39, 38, 44, 45), (22, 21, 39, 40), (20, 18, 36, 38), (23, 22, 40, 41), (21, 20, 38, 39), (18, 19, 37, 36), (42, 43, 47, 46, 45, 44), (36, 37, 43, 42), (37, 41, 47, 43), (40, 39, 45, 46), (38, 36, 42, 44), (41, 40, 46, 47), (52, 53, 59, 58), (30, 31, 49, 48), (35, 30, 48, 53), (33, 34, 52, 51), (31, 32, 50, 49), (34, 35, 53, 52), (54, 55, 56, 57, 58, 59), (50, 51, 57, 56), (48, 49, 55, 54), (53, 48, 54, 59), (51, 52, 58, 57), (49, 50, 56, 55)])
me_cylinder.polygons.foreach_set('material_index', [1, 1, 1, 1, 1, 1, 1, 1, 1, 1, 1, 1, 1, 1, 0, 1, 1, 1, 1, 1, 1, 1, 1, 1, 1, 1, 0, 1, 1, 1, 1, 1, 0, 0, 0, 0, 0, 0, 0, 0, 0, 0, 0, 0, 0, 0, 0, 0, 0, 0, 0, 0, 0, 0, 0, 0])
_uv = me_cylinder.uv_layers.new(name='UVMap')
_uv.uv.foreach_set('vector', [0.1923, 0.3567, 0.1103, 0.3567, 0.1103, 0.2699, 0.1923, 0.2699, 0.1923, 0.2699, 0.1103, 0.2699, 0.1103, 0.1831, 0.1923, 0.1831, 0.1923, 0.1831, 0.1103, 0.1831, 0.1103, 0.09625, 0.1923, 0.09625, 0.1923, 0.09625, 0.1103, 0.09625, 0.1103, 0.009416, 0.1923, 0.009416, 0.5633, 0.2453, 0.5633, 0.3322, 0.5431, 0.3205, 0.5431, 0.257, 0.1923, 0.5304, 0.1103, 0.5304, 0.1103, 0.4436, 0.1923, 0.4436, 0.1923, 0.4436, 0.1103, 0.4436, 0.1103, 0.3567, 0.1923, 0.3567, 0.009416, 0.5927, 0.08461, 0.5492, 0.08461, 0.5723, 0.02939, 0.6042, 0.07168, 0.7417, 0.1318, 0.7766, 0.127, 0.7798, 0.07163, 0.7473, 0.4881, 0.3756, 0.4129, 0.3322, 0.4331, 0.3205, 0.4881, 0.3522, 0.4129, 0.2453, 0.4881, 0.2019, 0.4881, 0.2253, 0.4331, 0.257, 0.5633, 0.3322, 0.4881, 0.3756, 0.4881, 0.3522, 0.5431, 0.3205, 0.4881, 0.2019, 0.5633, 0.2453, 0.5431, 0.257, 0.4881, 0.2253, 0.4129, 0.3322, 0.4129, 0.2453, 0.4331, 0.257, 0.4331, 0.3205, 0.8404, 0.767, 0.8954, 0.7352, 0.8954, 0.7786, 0.878, 0.7887, 0.1318, 0.8445, 0.06954, 0.872, 0.06958, 0.8664, 0.1267, 0.8416, 0.009416, 0.8371, 0.009416, 0.7692, 0.01449, 0.7721, 0.01419, 0.8339, 0.009416, 0.7692, 0.07168, 0.7417, 0.07163, 0.7473, 0.01449, 0.7721, 0.1318, 0.7766, 0.1318, 0.8445, 0.1267, 0.8416, 0.127, 0.7798, 0.06954, 0.872, 0.009416, 0.8371, 0.01419, 0.8339, 0.06958, 0.8664, 0.4129, 0.7659, 0.4739, 0.7358, 0.4742, 0.7406, 0.4174, 0.7683, 0.1598, 0.6795, 0.08461, 0.7229, 0.08461, 0.6998, 0.1398, 0.668, 0.009416, 0.6795, 0.009416, 0.5927, 0.02939, 0.6042, 0.02939, 0.668, 0.08461, 0.5492, 0.1598, 0.5927, 0.1398, 0.6042, 0.08461, 0.5723, 0.08461, 0.7229, 0.009416, 0.6795, 0.02939, 0.668, 0.08461, 0.6998, 0.1598, 0.5927, 0.1598, 0.6795, 0.1398, 0.668, 0.1398, 0.6042, 0.8957, 0.7144, 0.8404, 0.6825, 0.8783, 0.6607, 0.8957, 0.6708, 0.4765, 0.8653, 0.4154, 0.8334, 0.4195, 0.8305, 0.4762, 0.8604, 0.5363, 0.7637, 0.5363, 0.8312, 0.5318, 0.8289, 0.5321, 0.7668, 0.4739, 0.7358, 0.5363, 0.7637, 0.5321, 0.7668, 0.4742, 0.7406, 0.4154, 0.8334, 0.4129, 0.7659, 0.4174, 0.7683, 0.4195, 0.8305, 0.5363, 0.8312, 0.4765, 0.8653, 0.4762, 0.8604, 0.5318, 0.8289, 0.2162, 0.7024, 0.2164, 0.6831, 0.2187, 0.6814, 0.2187, 0.7037, 0.9504, 0.767, 0.9504, 0.8304, 0.9128, 0.8087, 0.9128, 0.7887, 0.8954, 0.8622, 0.8404, 0.8304, 0.878, 0.8087, 0.8954, 0.8188, 0.8954, 0.7352, 0.9504, 0.767, 0.9128, 0.7887, 0.8954, 0.7786, 0.9504, 0.8304, 0.8954, 0.8622, 0.8954, 0.8188, 0.9128, 0.8087, 0.8404, 0.8304, 0.8404, 0.767, 0.878, 0.7887, 0.878, 0.8087, 0.385, 0.8941, 0.3676, 0.9042, 0.3502, 0.8941, 0.3502, 0.8741, 0.3676, 0.8641, 0.385, 0.8741, 0.1986, 0.6751, 0.1812, 0.685, 0.1786, 0.6838, 0.1982, 0.6723, 0.1812, 0.685, 0.181, 0.7043, 0.1786, 0.706, 0.1786, 0.6838, 0.1988, 0.7123, 0.2162, 0.7024, 0.2187, 0.7037, 0.1991, 0.7151, 0.2164, 0.6831, 0.1986, 0.6751, 0.1982, 0.6723, 0.2187, 0.6814, 0.181, 0.7043, 0.1988, 0.7123, 0.1991, 0.7151, 0.1786, 0.706, 0.3523, 0.8347, 0.3703, 0.8428, 0.3705, 0.8452, 0.3502, 0.8362, 0.9509, 0.6188, 0.9509, 0.6825, 0.913, 0.6607, 0.913, 0.6406, 0.8957, 0.5869, 0.9509, 0.6188, 0.913, 0.6406, 0.8957, 0.6306, 0.8404, 0.6825, 0.8404, 0.6188, 0.8783, 0.6406, 0.8783, 0.6607, 0.9509, 0.6825, 0.8957, 0.7144, 0.8957, 0.6708, 0.913, 0.6607, 0.8404, 0.6188, 0.8957, 0.5869, 0.8957, 0.6306, 0.8783, 0.6406, 0.8635, 0.5397, 0.8635, 0.5197, 0.8809, 0.5096, 0.8983, 0.5197, 0.8983, 0.5397, 0.8809, 0.5498, 0.37, 0.8053, 0.3525, 0.8154, 0.3502, 0.8142, 0.3697, 0.8029, 0.3877, 0.8327, 0.3879, 0.8134, 0.39, 0.8119, 0.39, 0.8339, 0.3703, 0.8428, 0.3877, 0.8327, 0.39, 0.8339, 0.3705, 0.8452, 0.3525, 0.8154, 0.3523, 0.8347, 0.3502, 0.8362, 0.3502, 0.8142, 0.3879, 0.8134, 0.37, 0.8053, 0.3697, 0.8029, 0.39, 0.8119])
me_cylinder.materials.append(mat_material_wheel_metal)
me_cylinder.materials.append(mat_material_wheel_eraser)
me_cylinder.use_remesh_fix_poles = True
me_cylinder.use_remesh_preserve_attributes = False
me_cylinder.use_paint_bone_selection = False
me_cylinder.use_paint_mask = True
me_cylinder.update()
me_cylinder_001 = bpy.data.meshes.new('Cylinder.001')
me_cylinder_001.from_pydata([(0.5509, 1.434, 0.3669), (0.9506, 1.434, 0.3669), (0.5509, 1.223, 0.0005928), (0.9506, 1.223, 0.0005929), (0.5509, 0.7999, 0.0005929), (0.9506, 0.7999, 0.0005929), (0.5509, 0.5884, 0.3669), (0.9506, 0.5884, 0.3669), (0.5509, 0.7999, 0.7332), (0.9506, 0.7999, 0.7332), (0.5509, 1.223, 0.7332), (0.9506, 1.223, 0.7332), (0.9506, 1.166, 0.09911), (0.9506, 1.321, 0.3669), (0.9506, 0.8568, 0.09911), (0.9506, 0.7022, 0.3669), (0.9506, 0.8568, 0.6347), (0.9506, 1.166, 0.6347), (0.9293, 1.166, 0.09911), (0.9293, 1.321, 0.3669), (0.9293, 0.8568, 0.09911), (0.9293, 0.7022, 0.3669), (0.9293, 0.8568, 0.6347), (0.9293, 1.166, 0.6347), (0.5509, 1.322, 0.3669), (0.5509, 1.167, 0.09792), (0.5509, 0.8561, 0.09792), (0.5509, 0.7008, 0.3669), (0.5509, 0.8561, 0.6359), (0.5509, 1.167, 0.6359), (0.5696, 1.322, 0.3669), (0.5696, 1.167, 0.09792), (0.5696, 0.8561, 0.09792), (0.5696, 0.7008, 0.3669), (0.5696, 0.8561, 0.6359), (0.5696, 1.167, 0.6359), (0.9293, 1.06, 0.2823), (0.9293, 1.109, 0.3669), (0.9293, 0.9626, 0.2823), (0.9293, 0.9137, 0.3669), (0.9293, 0.9626, 0.4515), (0.9293, 1.06, 0.4515), (0.9397, 1.06, 0.2823), (0.9397, 1.109, 0.3669), (0.9397, 0.9626, 0.2823), (0.9397, 0.9137, 0.3669), (0.9397, 0.9626, 0.4515), (0.9397, 1.06, 0.4515), (0.5696, 1.109, 0.3669), (0.5696, 1.06, 0.2822), (0.5696, 0.9625, 0.2822), (0.5696, 0.9136, 0.3669), (0.5696, 0.9625, 0.4516), (0.5696, 1.06, 0.4516), (0.5602, 1.109, 0.3669), (0.5602, 1.06, 0.2822), (0.5602, 0.9625, 0.2822), (0.5602, 0.9136, 0.3669), (0.5602, 0.9625, 0.4516), (0.5602, 1.06, 0.4516)], [], [(0, 1, 3, 2), (2, 3, 5, 4), (4, 5, 7, 6), (6, 7, 9, 8), (1, 11, 17, 13), (8, 9, 11, 10), (10, 11, 1, 0), (2, 4, 26, 25), (17, 16, 22, 23), (9, 7, 15, 16), (5, 3, 12, 14), (11, 9, 16, 17), (3, 1, 13, 12), (7, 5, 14, 15), (19, 23, 41, 37), (15, 14, 20, 21), (12, 13, 19, 18), (13, 17, 23, 19), (16, 15, 21, 22), (14, 12, 18, 20), (28, 29, 35, 34), (8, 10, 29, 28), (0, 2, 25, 24), (4, 6, 27, 26), (10, 0, 24, 29), (6, 8, 28, 27), (32, 33, 51, 50), (26, 27, 33, 32), (24, 25, 31, 30), (29, 24, 30, 35), (27, 28, 34, 33), (25, 26, 32, 31), (39, 38, 44, 45), (22, 21, 39, 40), (20, 18, 36, 38), (23, 22, 40, 41), (21, 20, 38, 39), (18, 19, 37, 36), (42, 43, 47, 46, 45, 44), (36, 37, 43, 42), (37, 41, 47, 43), (40, 39, 45, 46), (38, 36, 42, 44), (41, 40, 46, 47), (52, 53, 59, 58), (30, 31, 49, 48), (35, 30, 48, 53), (33, 34, 52, 51), (31, 32, 50, 49), (34, 35, 53, 52), (54, 55, 56, 57, 58, 59), (50, 51, 57, 56), (48, 49, 55, 54), (53, 48, 54, 59), (51, 52, 58, 57), (49, 50, 56, 55)])
me_cylinder_001.polygons.foreach_set('material_index', [1, 1, 1, 1, 1, 1, 1, 1, 1, 1, 1, 1, 1, 1, 0, 1, 1, 1, 1, 1, 1, 1, 1, 1, 1, 1, 0, 1, 1, 1, 1, 1, 0, 0, 0, 0, 0, 0, 0, 0, 0, 0, 0, 0, 0, 0, 0, 0, 0, 0, 0, 0, 0, 0, 0, 0])
_uv = me_cylinder_001.uv_layers.new(name='UVMap')
_uv.uv.foreach_set('vector', [0.09146, 0.3567, 0.009416, 0.3567, 0.009416, 0.2699, 0.09146, 0.2699, 0.09146, 0.2699, 0.009416, 0.2699, 0.009416, 0.1831, 0.09146, 0.1831, 0.09146, 0.1831, 0.009416, 0.1831, 0.009416, 0.09625, 0.09146, 0.09625, 0.09146, 0.09625, 0.009416, 0.09625, 0.009416, 0.009416, 0.09146, 0.009416, 0.5821, 0.3322, 0.5821, 0.2453, 0.6024, 0.257, 0.6024, 0.3205, 0.09146, 0.5304, 0.009416, 0.5304, 0.009416, 0.4436, 0.09146, 0.4436, 0.09146, 0.4436, 0.009416, 0.4436, 0.009416, 0.3567, 0.09146, 0.3567, 0.5821, 0.4378, 0.6573, 0.3944, 0.6573, 0.4175, 0.6021, 0.4494, 0.6172, 0.5924, 0.5608, 0.6198, 0.5556, 0.6171, 0.6168, 0.5869, 0.6573, 0.2019, 0.7325, 0.2453, 0.7123, 0.257, 0.6573, 0.2253, 0.7325, 0.3322, 0.6573, 0.3756, 0.6573, 0.3522, 0.7123, 0.3205, 0.5821, 0.2453, 0.6573, 0.2019, 0.6573, 0.2253, 0.6024, 0.257, 0.6573, 0.3756, 0.5821, 0.3322, 0.6024, 0.3205, 0.6573, 0.3522, 0.7325, 0.2453, 0.7325, 0.3322, 0.7123, 0.3205, 0.7123, 0.257, 0.9906, 0.3968, 0.9356, 0.4285, 0.9356, 0.3851, 0.953, 0.3751, 0.5627, 0.6816, 0.619, 0.7113, 0.6195, 0.717, 0.5581, 0.685, 0.6743, 0.6801, 0.6747, 0.6184, 0.6794, 0.6149, 0.6794, 0.6827, 0.6747, 0.6184, 0.6172, 0.5924, 0.6168, 0.5869, 0.6794, 0.6149, 0.5608, 0.6198, 0.5627, 0.6816, 0.5581, 0.685, 0.5556, 0.6171, 0.619, 0.7113, 0.6743, 0.6801, 0.6794, 0.6827, 0.6195, 0.717, 0.2681, 0.8415, 0.2684, 0.7793, 0.2725, 0.7765, 0.2725, 0.844, 0.7325, 0.5247, 0.6573, 0.5681, 0.6573, 0.545, 0.7126, 0.5131, 0.5821, 0.5247, 0.5821, 0.4378, 0.6021, 0.4494, 0.6021, 0.5131, 0.6573, 0.3944, 0.7325, 0.4378, 0.7126, 0.4494, 0.6573, 0.4175, 0.6573, 0.5681, 0.5821, 0.5247, 0.6021, 0.5131, 0.6573, 0.545, 0.7325, 0.4378, 0.7325, 0.5247, 0.7126, 0.5131, 0.7126, 0.4494, 0.7514, 0.1877, 0.8066, 0.1558, 0.8066, 0.1994, 0.7892, 0.2095, 0.1548, 0.8339, 0.2106, 0.8665, 0.2105, 0.8714, 0.1506, 0.8367, 0.2126, 0.7466, 0.1551, 0.7716, 0.1506, 0.7691, 0.2126, 0.7417, 0.2684, 0.7793, 0.2126, 0.7466, 0.2126, 0.7417, 0.2725, 0.7765, 0.2106, 0.8665, 0.2681, 0.8415, 0.2725, 0.844, 0.2105, 0.8714, 0.1551, 0.7716, 0.1548, 0.8339, 0.1506, 0.8367, 0.1506, 0.7691, 0.1812, 0.5605, 0.1818, 0.5798, 0.1795, 0.5814, 0.1786, 0.5592, 0.8806, 0.3968, 0.8806, 0.3333, 0.9182, 0.355, 0.9182, 0.3751, 0.9356, 0.3016, 0.9906, 0.3333, 0.953, 0.355, 0.9356, 0.345, 0.9356, 0.4285, 0.8806, 0.3968, 0.9182, 0.3751, 0.9356, 0.3851, 0.8806, 0.3333, 0.9356, 0.3016, 0.9356, 0.345, 0.9182, 0.355, 0.9906, 0.3333, 0.9906, 0.3968, 0.953, 0.3751, 0.953, 0.355, 0.3261, 0.8924, 0.3087, 0.9025, 0.2914, 0.8924, 0.2914, 0.8724, 0.3087, 0.8623, 0.3261, 0.8724, 0.1993, 0.5891, 0.2166, 0.5794, 0.2192, 0.5807, 0.1995, 0.592, 0.2166, 0.5794, 0.2168, 0.5602, 0.2192, 0.5584, 0.2192, 0.5807, 0.1989, 0.552, 0.1812, 0.5605, 0.1786, 0.5592, 0.1987, 0.5492, 0.1818, 0.5798, 0.1993, 0.5891, 0.1995, 0.592, 0.1795, 0.5814, 0.2168, 0.5602, 0.1989, 0.552, 0.1987, 0.5492, 0.2192, 0.5584, 0.3502, 0.7516, 0.3701, 0.7417, 0.3703, 0.7442, 0.3525, 0.7527, 0.8066, 0.2833, 0.7514, 0.2514, 0.7892, 0.2296, 0.8066, 0.2396, 0.8618, 0.2514, 0.8066, 0.2833, 0.8066, 0.2396, 0.824, 0.2296, 0.8066, 0.1558, 0.8618, 0.1877, 0.824, 0.2095, 0.8066, 0.1994, 0.7514, 0.2514, 0.7514, 0.1877, 0.7892, 0.2095, 0.7892, 0.2296, 0.8618, 0.1877, 0.8618, 0.2514, 0.824, 0.2296, 0.824, 0.2095, 0.8273, 0.5096, 0.8447, 0.5197, 0.8447, 0.5397, 0.8273, 0.5498, 0.8099, 0.5397, 0.8099, 0.5197, 0.371, 0.784, 0.351, 0.7736, 0.3531, 0.7721, 0.3708, 0.7815, 0.3904, 0.7509, 0.3904, 0.7729, 0.3882, 0.7718, 0.3883, 0.7524, 0.3701, 0.7417, 0.3904, 0.7509, 0.3883, 0.7524, 0.3703, 0.7442, 0.351, 0.7736, 0.3502, 0.7516, 0.3525, 0.7527, 0.3531, 0.7721, 0.3904, 0.7729, 0.371, 0.784, 0.3708, 0.7815, 0.3882, 0.7718])
me_cylinder_001.materials.append(mat_material_wheel_metal)
me_cylinder_001.materials.append(mat_material_wheel_eraser)
me_cylinder_001.use_remesh_fix_poles = True
me_cylinder_001.use_remesh_preserve_attributes = False
me_cylinder_001.use_paint_bone_selection = False
me_cylinder_001.use_paint_mask = True
me_cylinder_001.update()
me_cylinder_002 = bpy.data.meshes.new('Cylinder.002')
me_cylinder_002.from_pydata([(-0.9503, 1.434, 0.3669), (-0.5507, 1.434, 0.3669), (-0.9503, 1.223, 0.0005929), (-0.5507, 1.223, 0.0005929), (-0.9503, 0.7999, 0.0005929), (-0.5507, 0.7999, 0.0005929), (-0.9503, 0.5884, 0.3669), (-0.5507, 0.5884, 0.3669), (-0.9503, 0.7999, 0.7332), (-0.5507, 0.7999, 0.7332), (-0.9503, 1.223, 0.7332), (-0.5507, 1.223, 0.7332), (-0.5507, 1.166, 0.09911), (-0.5507, 1.321, 0.3669), (-0.5507, 0.8568, 0.09911), (-0.5507, 0.7022, 0.3669), (-0.5507, 0.8568, 0.6347), (-0.5507, 1.166, 0.6347), (-0.572, 1.166, 0.09911), (-0.572, 1.321, 0.3669), (-0.572, 0.8568, 0.09911), (-0.572, 0.7022, 0.3669), (-0.572, 0.8568, 0.6347), (-0.572, 1.166, 0.6347), (-0.9503, 1.322, 0.3669), (-0.9503, 1.167, 0.09792), (-0.9503, 0.8561, 0.09792), (-0.9503, 0.7008, 0.3669), (-0.9503, 0.8561, 0.6359), (-0.9503, 1.167, 0.6359), (-0.9317, 1.322, 0.3669), (-0.9317, 1.167, 0.09792), (-0.9317, 0.8561, 0.09792), (-0.9317, 0.7008, 0.3669), (-0.9317, 0.8561, 0.6359), (-0.9317, 1.167, 0.6359), (-0.572, 1.06, 0.2823), (-0.572, 1.109, 0.3669), (-0.572, 0.9626, 0.2823), (-0.572, 0.9137, 0.3669), (-0.572, 0.9626, 0.4515), (-0.572, 1.06, 0.4515), (-0.5615, 1.06, 0.2823), (-0.5615, 1.109, 0.3669), (-0.5615, 0.9626, 0.2823), (-0.5615, 0.9137, 0.3669), (-0.5615, 0.9626, 0.4515), (-0.5615, 1.06, 0.4515), (-0.9317, 1.109, 0.3669), (-0.9317, 1.06, 0.2822), (-0.9317, 0.9625, 0.2822), (-0.9317, 0.9136, 0.3669), (-0.9317, 0.9625, 0.4516), (-0.9317, 1.06, 0.4516), (-0.941, 1.109, 0.3669), (-0.941, 1.06, 0.2822), (-0.941, 0.9625, 0.2822), (-0.941, 0.9136, 0.3669), (-0.941, 0.9625, 0.4516), (-0.941, 1.06, 0.4516)], [], [(0, 1, 3, 2), (2, 3, 5, 4), (4, 5, 7, 6), (6, 7, 9, 8), (1, 11, 17, 13), (8, 9, 11, 10), (10, 11, 1, 0), (2, 4, 26, 25), (17, 16, 22, 23), (9, 7, 15, 16), (5, 3, 12, 14), (11, 9, 16, 17), (3, 1, 13, 12), (7, 5, 14, 15), (19, 23, 41, 37), (15, 14, 20, 21), (12, 13, 19, 18), (13, 17, 23, 19), (16, 15, 21, 22), (14, 12, 18, 20), (28, 29, 35, 34), (8, 10, 29, 28), (0, 2, 25, 24), (4, 6, 27, 26), (10, 0, 24, 29), (6, 8, 28, 27), (32, 33, 51, 50), (26, 27, 33, 32), (24, 25, 31, 30), (29, 24, 30, 35), (27, 28, 34, 33), (25, 26, 32, 31), (39, 38, 44, 45), (22, 21, 39, 40), (20, 18, 36, 38), (23, 22, 40, 41), (21, 20, 38, 39), (18, 19, 37, 36), (42, 43, 47, 46, 45, 44), (36, 37, 43, 42), (37, 41, 47, 43), (40, 39, 45, 46), (38, 36, 42, 44), (41, 40, 46, 47), (52, 53, 59, 58), (30, 31, 49, 48), (35, 30, 48, 53), (33, 34, 52, 51), (31, 32, 50, 49), (34, 35, 53, 52), (54, 55, 56, 57, 58, 59), (50, 51, 57, 56), (48, 49, 55, 54), (53, 48, 54, 59), (51, 52, 58, 57), (49, 50, 56, 55)])
me_cylinder_002.polygons.foreach_set('material_index', [1, 1, 1, 1, 1, 1, 1, 1, 1, 1, 1, 1, 1, 1, 0, 1, 1, 1, 1, 1, 1, 1, 1, 1, 1, 1, 0, 1, 1, 1, 1, 1, 0, 0, 0, 0, 0, 0, 0, 0, 0, 0, 0, 0, 0, 0, 0, 0, 0, 0, 0, 0, 0, 0, 0, 0])
_uv = me_cylinder_002.uv_layers.new(name='UVMap')
_uv.uv.foreach_set('vector', [0.3941, 0.3567, 0.312, 0.3567, 0.312, 0.2699, 0.3941, 0.2699, 0.3941, 0.2699, 0.312, 0.2699, 0.312, 0.1831, 0.3941, 0.1831, 0.3941, 0.1831, 0.312, 0.1831, 0.312, 0.09625, 0.3941, 0.09625, 0.3941, 0.09625, 0.312, 0.09625, 0.312, 0.009416, 0.3941, 0.009416, 0.5633, 0.4378, 0.5633, 0.5247, 0.5431, 0.513, 0.5431, 0.4495, 0.3941, 0.5304, 0.312, 0.5304, 0.312, 0.4436, 0.3941, 0.4436, 0.3941, 0.4436, 0.312, 0.4436, 0.312, 0.3567, 0.3941, 0.3567, 0.3941, 0.6795, 0.3189, 0.7229, 0.3189, 0.6998, 0.3741, 0.668, 0.6727, 0.7739, 0.6173, 0.7414, 0.6174, 0.7358, 0.6775, 0.7707, 0.4881, 0.5681, 0.4129, 0.5247, 0.4331, 0.513, 0.4881, 0.5447, 0.4129, 0.4378, 0.4881, 0.3944, 0.4881, 0.4178, 0.4331, 0.4495, 0.5633, 0.5247, 0.4881, 0.5681, 0.4881, 0.5447, 0.5431, 0.513, 0.4881, 0.3944, 0.5633, 0.4378, 0.5431, 0.4495, 0.4881, 0.4178, 0.4129, 0.5247, 0.4129, 0.4378, 0.4331, 0.4495, 0.4331, 0.513, 0.8806, 0.251, 0.8806, 0.1875, 0.9182, 0.2092, 0.9182, 0.2293, 0.5602, 0.7662, 0.5599, 0.828, 0.5551, 0.8312, 0.5551, 0.7633, 0.6153, 0.8605, 0.6724, 0.8357, 0.6775, 0.8386, 0.6152, 0.8661, 0.6724, 0.8357, 0.6727, 0.7739, 0.6775, 0.7707, 0.6775, 0.8386, 0.6173, 0.7414, 0.5602, 0.7662, 0.5551, 0.7633, 0.6174, 0.7358, 0.5599, 0.828, 0.6153, 0.8605, 0.6152, 0.8661, 0.5551, 0.8312, 0.8216, 0.8305, 0.7619, 0.8647, 0.7615, 0.8597, 0.8172, 0.8283, 0.2437, 0.5927, 0.3189, 0.5492, 0.3189, 0.5723, 0.2637, 0.6042, 0.3941, 0.5927, 0.3941, 0.6795, 0.3741, 0.668, 0.3741, 0.6042, 0.3189, 0.7229, 0.2437, 0.6795, 0.2637, 0.668, 0.3189, 0.6998, 0.3189, 0.5492, 0.3941, 0.5927, 0.3741, 0.6042, 0.3189, 0.5723, 0.2437, 0.6795, 0.2437, 0.5927, 0.2637, 0.6042, 0.2637, 0.668, 0.8066, 0.4297, 0.7514, 0.3978, 0.7892, 0.3759, 0.8066, 0.386, 0.7592, 0.7352, 0.8216, 0.7631, 0.8175, 0.7662, 0.7595, 0.74, 0.7007, 0.8328, 0.6982, 0.7653, 0.7028, 0.7676, 0.7048, 0.8299, 0.7619, 0.8647, 0.7007, 0.8328, 0.7048, 0.8299, 0.7615, 0.8597, 0.8216, 0.7631, 0.8216, 0.8305, 0.8172, 0.8283, 0.8175, 0.7662, 0.6982, 0.7653, 0.7592, 0.7352, 0.7595, 0.74, 0.7028, 0.7676, 0.2914, 0.7508, 0.3118, 0.7417, 0.3118, 0.7445, 0.2939, 0.7522, 0.9356, 0.1558, 0.9906, 0.1875, 0.953, 0.2092, 0.9356, 0.1992, 0.9906, 0.251, 0.9356, 0.2827, 0.9356, 0.2393, 0.953, 0.2293, 0.8806, 0.1875, 0.9356, 0.1558, 0.9356, 0.1992, 0.9182, 0.2092, 0.9906, 0.1875, 0.9906, 0.251, 0.953, 0.2293, 0.953, 0.2092, 0.9356, 0.2827, 0.8806, 0.251, 0.9182, 0.2293, 0.9356, 0.2393, 0.8987, 0.4786, 0.8814, 0.4886, 0.864, 0.4786, 0.864, 0.4585, 0.8814, 0.4485, 0.8987, 0.4585, 0.3314, 0.7532, 0.3314, 0.7754, 0.3289, 0.774, 0.329, 0.7547, 0.3314, 0.7754, 0.311, 0.7845, 0.311, 0.7817, 0.3289, 0.774, 0.2914, 0.7731, 0.2914, 0.7508, 0.2939, 0.7522, 0.2937, 0.7715, 0.3118, 0.7417, 0.3314, 0.7532, 0.329, 0.7547, 0.3118, 0.7445, 0.311, 0.7845, 0.2914, 0.7731, 0.2937, 0.7715, 0.311, 0.7817, 0.7514, 0.4583, 0.7713, 0.4485, 0.7714, 0.4509, 0.7537, 0.4595, 0.8618, 0.334, 0.8618, 0.3978, 0.824, 0.3759, 0.824, 0.3558, 0.8066, 0.3021, 0.8618, 0.334, 0.824, 0.3558, 0.8066, 0.3458, 0.7514, 0.3978, 0.7514, 0.334, 0.7892, 0.3558, 0.7892, 0.3759, 0.8618, 0.3978, 0.8066, 0.4297, 0.8066, 0.386, 0.824, 0.3759, 0.7514, 0.334, 0.8066, 0.3021, 0.8066, 0.3458, 0.7892, 0.3558, 0.8278, 0.4485, 0.8452, 0.4585, 0.8452, 0.4786, 0.8278, 0.4887, 0.8104, 0.4786, 0.8104, 0.4585, 0.7721, 0.4908, 0.7522, 0.4804, 0.7542, 0.4789, 0.7719, 0.4883, 0.7915, 0.4576, 0.7915, 0.4797, 0.7893, 0.4785, 0.7895, 0.4592, 0.7713, 0.4485, 0.7915, 0.4576, 0.7895, 0.4592, 0.7714, 0.4509, 0.7522, 0.4804, 0.7514, 0.4583, 0.7537, 0.4595, 0.7542, 0.4789, 0.7915, 0.4797, 0.7721, 0.4908, 0.7719, 0.4883, 0.7893, 0.4785])
me_cylinder_002.materials.append(mat_material_wheel_metal)
me_cylinder_002.materials.append(mat_material_wheel_eraser)
me_cylinder_002.use_remesh_fix_poles = True
me_cylinder_002.use_remesh_preserve_attributes = False
me_cylinder_002.use_paint_bone_selection = False
me_cylinder_002.use_paint_mask = True
me_cylinder_002.update()
me_cylinder_003 = bpy.data.meshes.new('Cylinder.003')
me_cylinder_003.from_pydata([(0.5509, -0.8721, 0.3669), (0.9506, -0.8721, 0.3669), (0.5509, -1.084, 0.0005928), (0.9506, -1.084, 0.0005929), (0.5509, -1.507, 0.0005929), (0.9506, -1.507, 0.0005929), (0.5509, -1.718, 0.3669), (0.9506, -1.718, 0.3669), (0.5509, -1.507, 0.7332), (0.9506, -1.507, 0.7332), (0.5509, -1.084, 0.7332), (0.9506, -1.084, 0.7332), (0.9506, -1.14, 0.09911), (0.9506, -0.9859, 0.3669), (0.9506, -1.45, 0.09911), (0.9506, -1.604, 0.3669), (0.9506, -1.45, 0.6347), (0.9506, -1.14, 0.6347), (0.9293, -1.14, 0.09911), (0.9293, -0.9859, 0.3669), (0.9293, -1.45, 0.09911), (0.9293, -1.604, 0.3669), (0.9293, -1.45, 0.6347), (0.9293, -1.14, 0.6347), (0.5509, -0.9845, 0.3669), (0.5509, -1.14, 0.09792), (0.5509, -1.45, 0.09792), (0.5509, -1.606, 0.3669), (0.5509, -1.45, 0.6359), (0.5509, -1.14, 0.6359), (0.5696, -0.9845, 0.3669), (0.5696, -1.14, 0.09792), (0.5696, -1.45, 0.09792), (0.5696, -1.606, 0.3669), (0.5696, -1.45, 0.6359), (0.5696, -1.14, 0.6359), (0.9293, -1.246, 0.2823), (0.9293, -1.197, 0.3669), (0.9293, -1.344, 0.2823), (0.9293, -1.393, 0.3669), (0.9293, -1.344, 0.4515), (0.9293, -1.246, 0.4515), (0.9397, -1.246, 0.2823), (0.9397, -1.197, 0.3669), (0.9397, -1.344, 0.2823), (0.9397, -1.393, 0.3669), (0.9397, -1.344, 0.4515), (0.9397, -1.246, 0.4515), (0.5696, -1.197, 0.3669), (0.5696, -1.246, 0.2822), (0.5696, -1.344, 0.2822), (0.5696, -1.393, 0.3669), (0.5696, -1.344, 0.4516), (0.5696, -1.246, 0.4516), (0.5602, -1.197, 0.3669), (0.5602, -1.246, 0.2822), (0.5602, -1.344, 0.2822), (0.5602, -1.393, 0.3669), (0.5602, -1.344, 0.4516), (0.5602, -1.246, 0.4516)], [], [(0, 1, 3, 2), (2, 3, 5, 4), (4, 5, 7, 6), (6, 7, 9, 8), (1, 11, 17, 13), (8, 9, 11, 10), (10, 11, 1, 0), (2, 4, 26, 25), (17, 16, 22, 23), (9, 7, 15, 16), (5, 3, 12, 14), (11, 9, 16, 17), (3, 1, 13, 12), (7, 5, 14, 15), (19, 23, 41, 37), (15, 14, 20, 21), (12, 13, 19, 18), (13, 17, 23, 19), (16, 15, 21, 22), (14, 12, 18, 20), (28, 29, 35, 34), (8, 10, 29, 28), (0, 2, 25, 24), (4, 6, 27, 26), (10, 0, 24, 29), (6, 8, 28, 27), (32, 33, 51, 50), (26, 27, 33, 32), (24, 25, 31, 30), (29, 24, 30, 35), (27, 28, 34, 33), (25, 26, 32, 31), (39, 38, 44, 45), (22, 21, 39, 40), (20, 18, 36, 38), (23, 22, 40, 41), (21, 20, 38, 39), (18, 19, 37, 36), (42, 43, 47, 46, 45, 44), (36, 37, 43, 42), (37, 41, 47, 43), (40, 39, 45, 46), (38, 36, 42, 44), (41, 40, 46, 47), (52, 53, 59, 58), (30, 31, 49, 48), (35, 30, 48, 53), (33, 34, 52, 51), (31, 32, 50, 49), (34, 35, 53, 52), (54, 55, 56, 57, 58, 59), (50, 51, 57, 56), (48, 49, 55, 54), (53, 48, 54, 59), (51, 52, 58, 57), (49, 50, 56, 55)])
me_cylinder_003.polygons.foreach_set('material_index', [1, 1, 1, 1, 1, 1, 1, 1, 1, 1, 1, 1, 1, 1, 0, 1, 1, 1, 1, 1, 1, 1, 1, 1, 1, 1, 0, 1, 1, 1, 1, 1, 0, 0, 0, 0, 0, 0, 0, 0, 0, 0, 0, 0, 0, 0, 0, 0, 0, 0, 0, 0, 0, 0, 0, 0])
_uv = me_cylinder_003.uv_layers.new(name='UVMap')
_uv.uv.foreach_set('vector', [0.2932, 0.3567, 0.2112, 0.3567, 0.2112, 0.2699, 0.2932, 0.2699, 0.2932, 0.2699, 0.2112, 0.2699, 0.2112, 0.1831, 0.2932, 0.1831, 0.2932, 0.1831, 0.2112, 0.1831, 0.2112, 0.09625, 0.2932, 0.09625, 0.2932, 0.09625, 0.2112, 0.09625, 0.2112, 0.009416, 0.2932, 0.009416, 0.4129, 0.1397, 0.4129, 0.05283, 0.4331, 0.06451, 0.4331, 0.128, 0.2932, 0.5304, 0.2112, 0.5304, 0.2112, 0.4436, 0.2932, 0.4436, 0.2932, 0.4436, 0.2112, 0.4436, 0.2112, 0.3567, 0.2932, 0.3567, 0.7325, 0.05283, 0.7325, 0.1397, 0.7126, 0.1281, 0.7126, 0.06437, 0.4768, 0.717, 0.4154, 0.685, 0.42, 0.6816, 0.4764, 0.7113, 0.4881, 0.009416, 0.5633, 0.05283, 0.5431, 0.06451, 0.4881, 0.03277, 0.5633, 0.1397, 0.4881, 0.1831, 0.4881, 0.1597, 0.5431, 0.128, 0.4129, 0.05283, 0.4881, 0.009416, 0.4881, 0.03277, 0.4331, 0.06451, 0.4881, 0.1831, 0.4129, 0.1397, 0.4331, 0.128, 0.4881, 0.1597, 0.5633, 0.05283, 0.5633, 0.1397, 0.5431, 0.128, 0.5431, 0.06451, 0.8806, 0.04116, 0.9356, 0.009416, 0.9356, 0.05283, 0.9182, 0.06286, 0.4129, 0.6171, 0.4741, 0.5869, 0.4745, 0.5924, 0.4181, 0.6198, 0.5367, 0.6149, 0.5367, 0.6827, 0.5317, 0.6801, 0.532, 0.6184, 0.5367, 0.6827, 0.4768, 0.717, 0.4764, 0.7113, 0.5317, 0.6801, 0.4154, 0.685, 0.4129, 0.6171, 0.4181, 0.6198, 0.42, 0.6816, 0.4741, 0.5869, 0.5367, 0.6149, 0.532, 0.6184, 0.4745, 0.5924, 0.8172, 0.6799, 0.8175, 0.6179, 0.8216, 0.6148, 0.8216, 0.6822, 0.5821, 0.1397, 0.5821, 0.05283, 0.6021, 0.06437, 0.6021, 0.1281, 0.6573, 0.009416, 0.7325, 0.05283, 0.7126, 0.06437, 0.6573, 0.03249, 0.7325, 0.1397, 0.6573, 0.1831, 0.6573, 0.16, 0.7126, 0.1281, 0.5821, 0.05283, 0.6573, 0.009416, 0.6573, 0.03249, 0.6021, 0.06437, 0.6573, 0.1831, 0.5821, 0.1397, 0.6021, 0.1281, 0.6573, 0.16, 0.8618, 0.1051, 0.8066, 0.1369, 0.8066, 0.09326, 0.824, 0.08322, 0.7048, 0.6816, 0.7615, 0.7114, 0.7619, 0.7164, 0.7007, 0.6845, 0.7595, 0.5917, 0.7028, 0.6193, 0.6982, 0.617, 0.7592, 0.5869, 0.8175, 0.6179, 0.7595, 0.5917, 0.7592, 0.5869, 0.8216, 0.6148, 0.7615, 0.7114, 0.8172, 0.6799, 0.8216, 0.6822, 0.7619, 0.7164, 0.7028, 0.6193, 0.7048, 0.6816, 0.7007, 0.6845, 0.6982, 0.617, 0.1786, 0.6207, 0.1987, 0.6108, 0.1989, 0.6135, 0.1812, 0.622, 0.9906, 0.04116, 0.9906, 0.1046, 0.953, 0.08292, 0.953, 0.06286, 0.9356, 0.1364, 0.8806, 0.1046, 0.9182, 0.08292, 0.9356, 0.09295, 0.9356, 0.009416, 0.9906, 0.04116, 0.953, 0.06286, 0.9356, 0.05283, 0.9906, 0.1046, 0.9356, 0.1364, 0.9356, 0.09295, 0.953, 0.08292, 0.8806, 0.1046, 0.8806, 0.04116, 0.9182, 0.06286, 0.9182, 0.08292, 0.8752, 0.9111, 0.8578, 0.9211, 0.8404, 0.9111, 0.8404, 0.891, 0.8578, 0.881, 0.8752, 0.891, 0.2192, 0.62, 0.2192, 0.6423, 0.2166, 0.641, 0.2168, 0.6217, 0.2192, 0.6423, 0.1995, 0.6535, 0.1993, 0.6507, 0.2166, 0.641, 0.1795, 0.643, 0.1786, 0.6207, 0.1812, 0.622, 0.1817, 0.6413, 0.1987, 0.6108, 0.2192, 0.62, 0.2168, 0.6217, 0.1989, 0.6135, 0.1995, 0.6535, 0.1795, 0.643, 0.1817, 0.6413, 0.1993, 0.6507, 0.7534, 0.5414, 0.7714, 0.5495, 0.7717, 0.552, 0.7514, 0.543, 0.8066, 0.009416, 0.8618, 0.0413, 0.824, 0.06314, 0.8066, 0.05309, 0.7514, 0.0413, 0.8066, 0.009416, 0.8066, 0.05309, 0.7892, 0.06314, 0.8066, 0.1369, 0.7514, 0.1051, 0.7892, 0.08322, 0.8066, 0.09326, 0.8618, 0.0413, 0.8618, 0.1051, 0.824, 0.08322, 0.824, 0.06314, 0.7514, 0.1051, 0.7514, 0.0413, 0.7892, 0.06314, 0.7892, 0.08322, 0.2914, 0.8134, 0.3088, 0.8033, 0.3261, 0.8134, 0.3261, 0.8335, 0.3088, 0.8435, 0.2914, 0.8335, 0.7711, 0.5121, 0.7536, 0.5221, 0.7514, 0.521, 0.7708, 0.5096, 0.7888, 0.5395, 0.789, 0.5202, 0.7911, 0.5186, 0.7911, 0.5406, 0.7714, 0.5495, 0.7888, 0.5395, 0.7911, 0.5406, 0.7717, 0.552, 0.7536, 0.5221, 0.7534, 0.5414, 0.7514, 0.543, 0.7514, 0.521, 0.789, 0.5202, 0.7711, 0.5121, 0.7708, 0.5096, 0.7911, 0.5186])
me_cylinder_003.materials.append(mat_material_wheel_metal)
me_cylinder_003.materials.append(mat_material_wheel_eraser)
me_cylinder_003.use_remesh_fix_poles = True
me_cylinder_003.use_remesh_preserve_attributes = False
me_cylinder_003.use_paint_bone_selection = False
me_cylinder_003.use_paint_mask = True
me_cylinder_003.update()

# ---- objects
ob_car0_carcass_mesh = bpy.data.objects.new('car0_carcass_mesh', me_car0_carcass_mesh)
ob_car0_wheel_mesh_back_1 = bpy.data.objects.new('car0_wheel_mesh_back_1', me_cylinder)
ob_car0_wheel_mesh_front_0 = bpy.data.objects.new('car0_wheel_mesh_front_0', me_cylinder_001)
ob_car0_wheel_mesh_front_1 = bpy.data.objects.new('car0_wheel_mesh_front_1', me_cylinder_002)
ob_car0_wheel_mesh_back_0 = bpy.data.objects.new('car0_wheel_mesh_back_0', me_cylinder_003)

# ---- transforms, parenting, visibility, modifiers, constraints
ob_car0_carcass_mesh.location = (0.0, 0.0, 0.0)
ob_car0_wheel_mesh_back_1.location = (0.0, 0.0, 0.0)
ob_car0_wheel_mesh_front_0.location = (0.0, 0.0, 0.0)
ob_car0_wheel_mesh_front_1.location = (0.0, 0.0, 0.0)
ob_car0_wheel_mesh_back_0.location = (0.0, 0.0, 0.0)

# ---- collection membership
col_collection.objects.link(ob_car0_carcass_mesh)
col_collection.objects.link(ob_car0_wheel_mesh_back_1)
col_collection.objects.link(ob_car0_wheel_mesh_front_0)
col_collection.objects.link(ob_car0_wheel_mesh_front_1)
col_collection.objects.link(ob_car0_wheel_mesh_back_0)

# ---- scene / render settings (as saved in the file)
scene.frame_start = 1; scene.frame_end = 250; scene.frame_set(0)
scene.render.engine = 'BLENDER_EEVEE_NEXT'
scene.cycles.sampling_pattern = 'TABULATED_SOBOL'
scene.cycles.use_light_tree = False
scene.view_settings.view_transform = 'Filmic'
bpy.context.view_layer.update()

# ---- added for rendering (the .blend has no active camera and no usable light): camera, sun
cam_auto = bpy.data.cameras.new('AutoCamera')
cam_auto.lens = 50.0
cam_auto.sensor_width = 36.0
cam_auto.clip_end = 1000.0
ob_auto_camera = bpy.data.objects.new('AutoCamera', cam_auto)
scene.collection.objects.link(ob_auto_camera)
ob_auto_camera.location = (4.66131, -5.65936, 4.66199)
ob_auto_camera.rotation_euler = (1.09748, -7.21219e-08, 0.694738)
scene.camera = ob_auto_camera
light_auto_sun = bpy.data.lights.new('AutoSun', 'SUN')
light_auto_sun.energy = 3.0
light_auto_sun.angle = 0.0523599
ob_auto_sun = bpy.data.objects.new('AutoSun', light_auto_sun)
scene.collection.objects.link(ob_auto_sun)
ob_auto_sun.rotation_euler = (0.872665, 0.174533, 0.523599)
bpy.context.view_layer.update()
